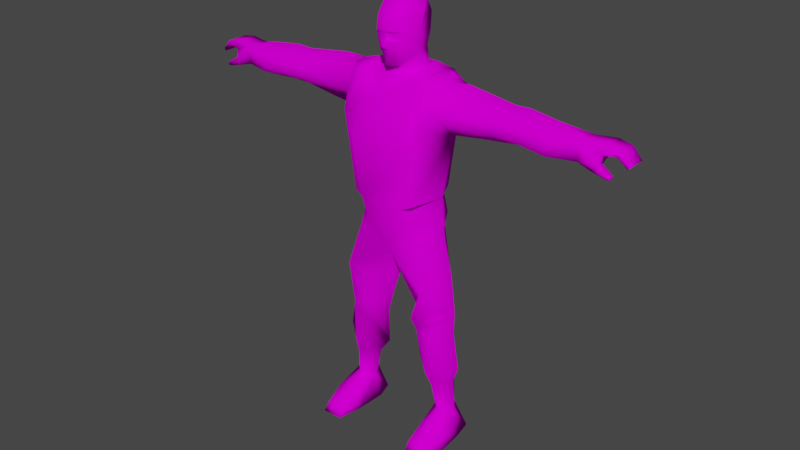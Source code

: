 # Source: GIGN.blend  (saved by Blender 2.91.10; exported with 4.5.12 LTS)
import bpy
from mathutils import Matrix  # noqa: F401  (used for matrix-valued properties, if any)

bpy.ops.wm.read_factory_settings(use_empty=True)
scene = bpy.context.scene
scene.name = 'Scene'

# ---- collections
col_collection = bpy.data.collections.new('Collection'); scene.collection.children.link(col_collection)

# ---- images (referenced by path relative to the original .blend; pixels are not part of the script)
import os
ASSET_DIR = os.environ.get("B2B_ASSET_DIR", "")  # directory of the original .blend (textures are referenced by path, not embedded)
HERE = os.path.dirname(os.path.abspath(__file__))  # packed textures are extracted next to this script under _unpacked/

def load_image(name, relpath, width, height, colorspace="sRGB"):
    """Load a texture the original file referenced (path relative to the .blend, or extracted next to this script)."""
    p = next((c for c in (os.path.join(HERE, relpath), os.path.join(ASSET_DIR, relpath)) if relpath and os.path.exists(c)), "")
    if p:
        img = bpy.data.images.load(p, check_existing=True)
        img.name = name
    else:  # same state as the original file: an image datablock whose file is absent (Cycles renders it pink)
        img = bpy.data.images.new(name, width, height)
        img.source = "FILE"
        img.filepath = "//" + (relpath or name)
    img.colorspace_settings.name = colorspace
    return img
img_gign_dmbase2_png = load_image('GIGN_DMBASE2.png', 'GIGN_DMBASE2.png', 1024, 1024, 'sRGB')

# ---- materials (node trees are filled in below, after node groups)
mat_gign_dmbase2_bmp = bpy.data.materials.new('GIGN_DMBASE2.bmp')
mat_gign_dmbase2_bmp.use_transparent_shadow = False

# ---- material node trees
mat_gign_dmbase2_bmp.use_nodes = True; mat_gign_dmbase2_bmp.node_tree.nodes.clear()
_N = mat_gign_dmbase2_bmp.node_tree.nodes; _L = mat_gign_dmbase2_bmp.node_tree.links
n0 = _N.new('ShaderNodeBsdfPrincipled'); n0.name = 'BSDF guidé'; n0.location = (0, 300)
n0.distribution = 'GGX'
n0.subsurface_method = 'BURLEY'
n0.inputs[3].default_value = 1.45
n0.inputs[13].default_value = 0.0
n0.inputs[27].default_value = (0.0, 0.0, 0.0, 1.0)
n0.inputs[28].default_value = 1.0
n1 = _N.new('ShaderNodeOutputMaterial'); n1.name = 'Sortie de matériau'; n1.location = (300, 300)
n2 = _N.new('ShaderNodeTexImage'); n2.name = 'Texture image'; n2.location = (-300, 300)
n2.label = 'Base Color'
n2.image = img_gign_dmbase2_png
n3 = _N.new('ShaderNodeTexImage'); n3.name = 'Texture image.001'; n3.location = (-290, 160)
n3.image = img_gign_dmbase2_png
_L.new(n0.outputs[0], n1.inputs[0])
_L.new(n2.outputs[0], n0.inputs[0])
n1.is_active_output = True

# ---- world
world_world = bpy.data.worlds.new('World'); scene.world = world_world
world_world.use_nodes = True; world_world.node_tree.nodes.clear()
_N = world_world.node_tree.nodes; _L = world_world.node_tree.links
n0 = _N.new('ShaderNodeOutputWorld'); n0.name = 'World Output'; n0.location = (300, 300)
n1 = _N.new('ShaderNodeBackground'); n1.name = 'Background'; n1.location = (10, 300)
n1.inputs[0].default_value = (0.05088, 0.05088, 0.05088, 1.0)
_L.new(n1.outputs[0], n0.inputs[0])
n0.is_active_output = True
world_world.color = (0.05088, 0.05088, 0.05088)
world_world.use_sun_shadow = False
world_world.sun_shadow_jitter_overblur = 0.0

# ---- meshes
me_id113 = bpy.data.meshes.new('ID113')
me_id113.from_pydata([(-0.7432, 59.92, 3.763), (-1.336, 62.42, 4.337), (-1.826, 61.53, 3.092), (-2.456, 63.55, 2.877), (-1.576, 63.58, 4.358), (-1.616, 64.43, 4.466), (-0.9261, 65.22, 5.323), (0.4739, 64.88, 5.189), (0.5939, 63.87, 5.55), (0.6339, 63.0, 5.806), (0.8939, 62.49, 5.193), (0.03387, 63.0, 5.806), (-0.2361, 62.49, 5.193), (9.728, 10.12, 0.425), (10.9, 13.03, 0.8847), (7.6, 9.906, 3.212), (7.158, 12.26, 4.159), (7.587, 19.55, 3.898), (5.124, 19.18, 3.893), (4.507, 21.35, 4.537), (7.113, 27.38, 5.54), (4.773, 34.47, 5.254), (0.2039, 31.24, 4.153), (3.004, 36.43, 5.845), (-2.596, 36.43, 5.845), (-3.326, 39.66, 6.106), (-6.749, 37.31, 0.8748), (-6.476, 40.53, 0.3791), (-4.976, 40.94, -3.11), (-8.396, 50.84, 0.8709), (-6.386, 52.6, 6.173), (-7.389, 54.49, 4.396), (-6.796, 57.89, 3.547), (-7.421, 56.83, 3.511), (-7.957, 58.28, 0.4137), (-7.292, 57.82, -2.763), (-7.888, 57.19, -2.778), (-5.916, 52.57, -4.087), (-7.311, 53.66, -3.163), (-2.166, 66.95, 3.183), (-1.036, 67.2, 4.825), (-1.176, 68.88, 3.288), (1.824, 68.88, 3.266), (1.824, 67.2, 4.949), (2.964, 66.96, 3.316), (1.454, 65.22, 5.323), (2.804, 64.76, 3.52), (3.104, 63.54, 3.595), (2.114, 63.56, 4.344), (1.994, 62.41, 4.345), (3.504, 67.58, 0.4108), (1.784, 68.54, -1.984), (1.824, 69.19, 0.71), (-1.176, 69.18, 0.718), (-1.196, 68.53, -1.944), (-2.716, 67.64, 0.4119), (-1.196, 66.26, -3.119), (-1.186, 63.55, -2.92), (-2.606, 62.69, 0.7751), (-1.016, 61.6, -2.387), (-2.226, 61.55, 0.6556), (-2.466, 58.88, 0.2502), (-4.378, 34.45, 5.267), (-6.72, 27.35, 5.543), (-4.127, 21.37, 4.506), (-6.908, 21.7, 4.513), (-7.187, 19.57, 3.896), (-6.782, 12.26, 4.148), (-10.6, 13.0, 0.89), (-7.192, 9.914, 3.222), (-9.442, 10.12, 0.4233), (-11.02, 55.12, -3.081), (-16.69, 55.89, -2.807), (-16.6, 53.73, -1.924), (-20.04, 55.62, -2.4), (-20.02, 53.82, -1.707), (-23.25, 55.44, -2.601), (-23.18, 53.84, -2.453), (-25.81, 54.27, -2.24), (-25.04, 52.33, 0.1565), (-29.09, 53.89, -1.331), (-29.09, 53.32, 2.688), (29.68, 53.34, 2.678), (25.54, 52.27, 0.1653), (29.66, 53.9, -1.321), (26.38, 54.31, -2.209), (23.76, 53.86, -2.402), (23.83, 55.46, -2.55), (20.59, 53.84, -1.706), (20.63, 55.64, -2.399), (17.19, 53.77, -1.893), (17.28, 55.92, -2.777), (11.6, 55.14, -3.072), (8.447, 57.2, -2.775), (7.831, 53.7, -3.163), (-31.31, 52.68, 2.876), (-31.86, 52.73, 1.727), (-31.58, 53.36, -0.008096), (-32.47, 54.96, -1.253), (-32.41, 54.96, 2.268), (-34.2, 55.06, -1.356), (-34.2, 55.06, 1.965), (-35.7, 53.83, -1.221), (-35.69, 53.83, 1.829), (-36.07, 54.1, 1.832), (-10.85, 58.61, 0.4768), (-16.79, 55.97, 3.887), (-18.21, 57.54, 0.4019), (-19.96, 57.75, 0.6255), (-20.89, 57.7, 0.5483), (-25.22, 57.15, 0.7135), (-29.28, 55.9, -1.077), (-29.34, 56.32, 2.422), (29.86, 55.93, -1.067), (25.79, 57.13, 0.7233), (21.47, 57.69, 0.5585), (20.55, 57.73, 0.6354), (18.79, 57.53, 0.4011), (11.42, 58.65, 0.4901), (17.37, 55.98, 3.867), (8.134, 56.81, 3.512), (32.44, 52.76, 1.717), (32.14, 53.38, -0.02476), (33.05, 54.98, -1.233), (32.97, 54.99, 2.268), (34.78, 55.07, -1.346), (34.77, 55.09, 1.935), (36.29, 53.85, -1.221), (36.28, 53.85, 1.829), (36.65, 54.13, 1.832), (7.608, 57.8, -2.723), (6.354, 52.57, -4.087), (5.268, 58.33, -4.005), (0.2339, 58.57, -3.472), (-5.079, 58.15, -3.765), (-2.796, 59.36, -2.729), (3.384, 59.41, -2.679), (3.584, 59.3, 0.3507), (2.834, 58.46, 3.85), (0.2639, 56.08, 5.977), (8.974, 50.87, 0.851), (8.519, 58.3, 0.4085), (7.198, 57.96, 3.537), (8.158, 54.51, 4.385), (6.711, 13.1, -3.605), (6.78, 17.35, -3.291), (9.754, 18.98, 0.7306), (3.263, 18.11, 0.7393), (3.234, 12.28, 0.5755), (5.241, 9.574, 0.626), (7.368, 10.36, -2.949), (5.05, 26.91, -4.228), (5.848, 22.89, -3.477), (2.452, 21.36, 0.7407), (9.923, 22.38, 0.7367), (9.147, 28.54, 0.737), (7.532, 35.43, 0.7071), (4.165, 33.57, -3.97), (0.2038, 30.62, -1.677), (1.177, 25.55, 0.6221), (2.804, 40.26, -4.741), (-2.236, 40.27, -4.741), (-3.49, 35.61, -4.981), (0.2038, 33.25, -4.017), (-3.768, 33.56, -3.979), (-4.666, 26.89, -4.226), (-0.7922, 25.53, 0.6246), (-2.06, 21.33, 0.744), (-4.765, 58.39, 3.637), (-2.796, 55.08, 5.986), (-4.398, 58.15, 3.347), (5.124, 58.4, 3.707), (4.819, 58.2, 3.427), (-21.02, 53.68, 3.665), (-25.13, 55.54, 3.822), (-24.99, 53.3, 3.823), (-20.95, 55.88, 3.672), (-16.82, 53.85, 3.821), (-17.88, 52.02, 0.638), (-19.93, 52.31, 0.6232), (-20.61, 52.15, 0.6422), (-9.362, 18.95, 0.7374), (-6.384, 17.34, -3.303), (-6.978, 10.39, -2.958), (-4.842, 9.584, 0.616), (-2.941, 12.26, 0.5715), (-2.869, 18.09, 0.7469), (21.59, 53.72, 3.607), (25.5, 53.25, 3.742), (25.71, 55.54, 3.782), (21.18, 52.21, 0.6242), (20.52, 52.35, 0.635), (18.45, 52.07, 0.6388), (17.38, 53.87, 3.751), (21.54, 55.88, 3.633), (2.994, 58.93, 0.07029), (1.674, 61.6, -2.407), (2.824, 61.57, 0.6396), (3.264, 62.66, 0.7696), (1.774, 63.55, -2.94), (1.784, 66.27, -3.117), (1.764, 58.74, -2.82), (0.3168, 60.08, 4.913), (1.407, 59.93, 3.763), (5.534, 40.53, 6.029), (3.704, 39.66, 6.176), (6.794, 52.68, 6.153), (5.314, 40.96, -3.1), (6.934, 40.53, 0.4491), (7.358, 37.31, 0.8764), (3.906, 35.39, -4.92), (-2.146, 64.76, 3.52), (0.7939, 63.73, 5.007), (-2.346, 58.49, 3.85), (-13.33, 51.38, 0.8702), (-5.456, 22.86, -3.473), (-9.448, 22.36, 0.7384), (-8.942, 28.54, 0.7402), (-7.137, 35.42, 0.6888), (8.324, 4.674, 2.312), (8.274, 3.424, 5.002), (10.58, 2.604, 4.711), (6.704, 2.804, 4.701), (6.269, 4.32, 0.4991), (10.08, 4.503, 0.3191), (8.154, 4.276, -2.098), (10.05, -0.06371, -2.99), (10.68, -0.05477, 0.0703), (11.16, -0.06647, 4.97), (9.774, 1.594, 8.326), (10.3, -0.08647, 8.835), (-7.947, 4.704, 2.322), (-10.23, 2.634, 4.721), (-7.897, 3.454, 5.002), (-9.698, 4.533, 0.3207), (-5.863, 4.353, 0.5067), (-6.317, 2.844, 4.691), (-7.767, 4.296, -2.098), (-6.537, -0.03364, -3.14), (-9.677, -0.04368, -3.0), (1.344, 60.0, 3.062), (1.304, 58.46, 3.71), (-0.6661, 59.98, 3.09), (-0.7661, 58.45, 3.66), (-2.966, 64.64, 1.523), (3.624, 64.63, 1.491), (-1.216, 58.74, -2.82), (-3.246, 59.28, 0.3207), (-4.696, 48.42, 6.411), (-4.566, 40.51, 6.049), (-6.858, 58.71, 2.807), (-6.746, 58.73, 0.3975), (-5.142, 58.62, -2.333), (-6.891, 58.26, -1.833), (5.312, 58.95, 0.5073), (5.914, 48.41, 6.471), (-34.61, 55.77, 1.954), (-32.46, 56.51, 2.204), (-31.97, 53.87, 2.868), (-32.45, 56.13, -1.433), (-34.6, 55.77, -1.356), (-36.07, 54.11, -1.238), (6.274, -0.06646, 4.96), (6.044, -0.05464, -0.2897), (6.934, -0.07366, -3.14), (14.02, 51.61, 0.8685), (29.9, 56.35, 2.413), (33.03, 56.51, 2.193), (33.03, 56.15, -1.433), (35.18, 55.78, 1.954), (35.18, 55.78, -1.346), (36.64, 54.13, -1.218), (-10.33, -0.02474, 0.07035), (-10.82, -0.02643, 4.96), (-9.407, 1.624, 8.336), (-9.947, -0.04644, 8.845), (2.554, 61.54, 3.064), (-4.832, 59.21, 0.3774), (7.327, 58.23, -1.763), (5.354, 58.69, -2.343), (7.336, 58.55, 0.4275), (7.321, 58.43, 2.827), (-33.88, 52.17, 2.103), (-34.06, 52.54, 2.971), (-34.08, 52.6, 2.161), (-33.85, 52.1, 2.921), (34.45, 52.19, 2.096), (31.9, 52.71, 2.883), (34.42, 52.13, 2.926), (34.64, 52.56, 2.974), (34.67, 52.63, 2.156), (32.54, 53.9, 2.864), (-5.877, -0.02644, 4.96), (-5.647, -0.03462, -0.2897), (-6.637, -0.03644, 8.835), (-6.767, 1.714, 8.336), (-32.05, 53.86, 1.915), (7.154, 1.684, 8.326), (32.63, 53.88, 1.903), (0.2039, 31.24, 4.153), (0.2038, 33.25, -4.017), (0.2038, 30.62, -1.677), (0.2039, 31.24, 4.153), (0.2038, 33.25, -4.017), (7.024, -0.07646, 8.825)], [(22, 163)], [(0, 1, 2), (2, 1, 3), (1, 4, 3), (3, 4, 5), (8, 9, 10), (9, 11, 10), (10, 11, 12), (13, 14, 15), (15, 14, 16), (14, 17, 16), (16, 17, 18), (17, 154, 20, 19, 18), (159, 153, 19, 20, 21, 22), (21, 23, 22), (22, 23, 24), (23, 25, 24), (24, 25, 26), (25, 27, 26), (27, 25, 249, 30, 29, 28), (29, 30, 31), (30, 32, 31), (31, 32, 33), (34, 35, 36), (35, 37, 36), (36, 37, 38), (37, 29, 38), (39, 40, 41), (41, 40, 42), (40, 43, 42), (42, 43, 44), (43, 45, 44), (44, 45, 46), (45, 7, 8, 212, 48, 47, 46), (47, 48, 49), (48, 9, 49), (49, 9, 10), (50, 51, 52), (52, 51, 53), (51, 54, 53), (53, 54, 55), (54, 56, 55), (56, 57, 58, 244, 55), (57, 59, 58), (58, 59, 60), (59, 61, 60), (24, 62, 22), (63, 65, 64), (66, 68, 67), (67, 68, 69), (68, 70, 69), (38, 71, 36), (36, 71, 72), (71, 73, 72), (72, 73, 74), (73, 75, 74), (74, 75, 76), (75, 77, 76), (76, 77, 78), (77, 79, 78), (78, 79, 80), (79, 81, 80), (82, 83, 84), (84, 83, 85), (83, 86, 85), (85, 86, 87), (86, 88, 87), (87, 88, 89), (88, 90, 89), (89, 90, 91), (90, 92, 91), (91, 92, 93), (92, 94, 93), (95, 96, 81), (81, 96, 80), (96, 97, 80), (80, 97, 98), (97, 99, 98), (98, 99, 100), (99, 101, 100), (100, 101, 102), (101, 103, 102), (102, 103, 104), (33, 105, 106), (106, 105, 107), (105, 72, 107), (107, 72, 108), (72, 74, 108), (108, 74, 109), (74, 76, 109), (109, 76, 110), (76, 111, 110), (110, 111, 112), (113, 87, 114), (114, 87, 115), (87, 89, 115), (115, 89, 116), (89, 91, 116), (116, 91, 117), (91, 118, 117), (117, 118, 119), (118, 120, 119), (82, 84, 121), (121, 84, 122), (84, 123, 122), (122, 123, 124), (123, 125, 124), (124, 125, 126), (125, 127, 126), (126, 127, 128), (127, 129, 128), (160, 161, 28, 37, 35, 134, 133, 132, 130, 131, 207), (213, 139, 243), (140, 131, 94), (94, 131, 93), (131, 130, 93), (93, 130, 141), (120, 142, 143), (144, 145, 146), (144, 147, 145), (144, 148, 147), (144, 149, 148), (144, 150, 149), (144, 13, 150), (144, 14, 13), (144, 146, 14), (151, 152, 153), (151, 154, 152), (151, 155, 154), (151, 156, 155), (151, 157, 156), (151, 158, 157), (151, 159, 158), (151, 153, 159), (163, 162, 161, 160, 210), (162, 163, 164), (163, 158, 164), (164, 158, 165), (158, 166, 165), (165, 166, 167), (168, 169, 170), (173, 174, 175), (173, 176, 174), (173, 106, 176), (173, 177, 106), (173, 178, 177), (173, 179, 178), (173, 180, 179), (173, 175, 180), (183, 70, 68, 181, 182, 186, 185, 184), (187, 188, 189), (187, 190, 188), (187, 191, 190), (187, 192, 191), (187, 193, 192), (187, 119, 193), (187, 194, 119), (187, 189, 194), (195, 196, 197), (197, 196, 198), (196, 199, 198), (200, 54, 51), (54, 200, 56), (56, 200, 57), (200, 199, 57), (57, 199, 59), (199, 196, 59), (59, 196, 201), (196, 195, 201), (10, 202, 203), (203, 202, 0), (202, 12, 0), (0, 12, 1), (12, 11, 1), (1, 11, 4), (208, 207, 131, 140, 206, 204, 205), (25, 23, 205), (205, 23, 209), (23, 21, 209), (209, 21, 156), (21, 20, 156), (156, 20, 155), (20, 154, 155), (210, 208, 209), (210, 160, 208), (210, 157, 163), (210, 156, 157), (210, 209, 156), (6, 211, 5), (6, 39, 211), (6, 40, 39), (6, 43, 40), (6, 45, 43), (6, 7, 45), (139, 172, 138), (139, 213, 170), (180, 75, 179), (179, 75, 178), (75, 73, 178), (178, 73, 214), (73, 71, 214), (214, 71, 38), (186, 182, 167), (167, 182, 215), (182, 216, 215), (215, 216, 165), (216, 217, 165), (165, 217, 218), (219, 220, 221), (219, 222, 220), (219, 223, 222), (219, 15, 223), (219, 224, 15), (219, 221, 224), (225, 224, 226), (226, 224, 227), (224, 221, 227), (227, 221, 228), (221, 229, 228), (228, 229, 230), (231, 232, 233), (231, 234, 232), (231, 69, 234), (231, 235, 69), (231, 236, 235), (231, 233, 236), (237, 235, 238), (237, 184, 235), (237, 183, 184), (237, 70, 183), (237, 234, 70), (237, 239, 234), (197, 240, 195), (195, 240, 241), (240, 242, 241), (241, 242, 243), (242, 61, 243), (53, 55, 41), (41, 55, 39), (55, 244, 39), (39, 244, 211), (244, 3, 211), (47, 245, 46), (46, 245, 44), (245, 50, 44), (44, 50, 42), (50, 52, 42), (208, 160, 207), (161, 27, 28), (30, 168, 32), (30, 169, 168), (30, 249, 248), (251, 252, 253), (252, 35, 253), (133, 136, 132), (132, 136, 254), (136, 137, 254), (254, 137, 172), (137, 138, 172), (206, 142, 171), (176, 110, 174), (176, 109, 110), (176, 108, 109), (176, 107, 108), (176, 106, 107), (256, 99, 257), (257, 99, 112), (99, 258, 112), (112, 258, 81), (258, 95, 81), (80, 98, 111), (111, 98, 259), (98, 100, 259), (259, 100, 260), (100, 261, 260), (261, 256, 260), (260, 256, 259), (256, 257, 259), (259, 257, 111), (257, 112, 111), (216, 63, 217), (217, 63, 218), (63, 62, 218), (218, 62, 26), (62, 24, 26), (223, 262, 222), (223, 263, 262), (223, 264, 263), (223, 225, 264), (223, 149, 225), (92, 90, 265), (265, 90, 192), (90, 88, 192), (192, 88, 191), (88, 190, 191), (266, 267, 113), (113, 267, 268), (267, 269, 268), (268, 269, 270), (269, 271, 270), (266, 124, 267), (267, 124, 269), (124, 126, 269), (269, 126, 129), (126, 128, 129), (271, 125, 270), (270, 125, 268), (125, 123, 268), (268, 123, 113), (123, 84, 113), (194, 117, 119), (194, 116, 117), (194, 115, 116), (194, 114, 115), (194, 189, 114), (239, 272, 234), (234, 272, 232), (272, 273, 232), (232, 273, 274), (273, 275, 274), (60, 3, 58), (60, 2, 3), (60, 0, 2), (60, 242, 0), (245, 47, 198), (198, 47, 197), (47, 276, 197), (197, 276, 203), (133, 134, 135), (135, 134, 247), (134, 277, 247), (247, 277, 170), (251, 250, 168, 277, 134, 252), (145, 154, 146), (145, 152, 154), (145, 153, 152), (145, 147, 153), (18, 148, 16), (18, 147, 148), (18, 153, 147), (18, 19, 153), (27, 162, 26), (26, 162, 218), (162, 164, 218), (218, 164, 165), (250, 251, 32), (32, 251, 253, 35, 34, 33), (277, 168, 170), (254, 279, 132), (254, 172, 171), (180, 175, 79), (79, 175, 81), (175, 174, 81), (81, 174, 112), (282, 283, 284), (282, 285, 283), (282, 95, 285), (282, 96, 95), (177, 31, 106), (177, 29, 31), (177, 214, 29), (177, 178, 214), (68, 66, 181), (181, 66, 216), (66, 65, 216), (216, 65, 63), (167, 64, 65, 66, 67, 185, 186), (185, 67, 69), (62, 63, 64, 167, 166, 22), (227, 264, 226), (227, 263, 264), (227, 262, 263), (227, 228, 262), (286, 287, 121), (286, 288, 287), (286, 289, 288), (286, 290, 289), (291, 287, 289), (291, 82, 287), (291, 266, 82), (291, 124, 266), (193, 265, 192), (193, 140, 265), (193, 143, 140), (193, 119, 143), (292, 272, 293), (292, 273, 272), (292, 275, 273), (292, 294, 275), (292, 295, 294), (292, 236, 295), (292, 235, 236), (292, 293, 235), (50, 245, 198, 199, 200, 51), (47, 49, 276), (276, 49, 203), (49, 10, 203), (205, 204, 255, 206, 171, 172, 139, 170, 169, 30, 248, 249, 25), (146, 154, 17), (130, 280, 281, 142, 120, 141), (103, 101, 104), (104, 101, 256), (101, 99, 256), (96, 296, 97), (97, 296, 99), (296, 258, 99), (72, 105, 36), (36, 105, 34), (105, 33, 34), (221, 220, 229), (229, 220, 297), (220, 222, 297), (224, 225, 13), (13, 225, 150), (225, 149, 150), (291, 298, 124), (124, 298, 122), (298, 121, 122), (189, 188, 82), (82, 188, 83), (188, 190, 83), (120, 118, 141), (141, 118, 93), (118, 91, 93), (236, 233, 295), (295, 233, 274), (233, 232, 274), (300, 299, 158), (301, 302, 303), (201, 246, 59), (59, 246, 61), (42, 52, 41), (41, 52, 53), (240, 203, 242), (242, 203, 0), (247, 213, 243, 61, 246, 201, 195, 241, 139, 138, 137, 136, 133, 135), (16, 148, 15), (15, 148, 149), (130, 132, 278), (278, 132, 279), (79, 77, 180), (180, 77, 75), (282, 284, 96), (96, 284, 296), (284, 283, 296), (296, 283, 258), (285, 95, 283), (283, 95, 258), (76, 78, 111), (111, 78, 80), (142, 206, 143), (143, 206, 140), (304, 230, 297), (297, 230, 229), (304, 262, 230), (230, 262, 228), (304, 297, 262), (262, 297, 222), (83, 190, 86), (86, 190, 88), (286, 121, 290), (290, 121, 298), (290, 298, 289), (289, 298, 291), (189, 266, 114), (114, 266, 113), (87, 113, 85), (85, 113, 84), (140, 94, 265), (265, 94, 92), (239, 238, 272), (272, 238, 293), (294, 295, 275), (275, 295, 274), (159, 302, 301), (301, 302, 166), (242, 60, 61), (5, 211, 3), (202, 10, 12), (3, 244, 58), (11, 9, 8, 7, 6, 5, 4), (48, 8, 9), (240, 197, 203), (139, 241, 243), (170, 213, 247), (255, 204, 206), (37, 28, 29), (208, 205, 209), (303, 157, 301), (14, 146, 17), (162, 27, 161), (250, 32, 168), (252, 134, 35), (130, 278, 280), (142, 281, 171), (261, 104, 256), (100, 102, 261), (261, 102, 104), (174, 110, 112), (214, 38, 29), (31, 33, 106), (181, 216, 182), (165, 167, 215), (69, 184, 185), (226, 264, 225), (15, 224, 13), (149, 223, 15), (48, 212, 8), (289, 287, 288), (121, 287, 82), (129, 271, 269), (127, 125, 271), (127, 271, 129), (266, 189, 82), (120, 143, 119), (238, 239, 237), (293, 238, 235), (234, 69, 70), (235, 184, 69), (254, 171, 281, 280, 278, 279)])
me_id113.polygons.foreach_set('use_smooth', [1, 1, 1, 1, 0, 1, 1, 1, 1, 1, 1, 1, 1, 1, 1, 1, 1, 1, 1, 1, 1, 1, 1, 1, 1, 1, 1, 1, 1, 1, 1, 1, 1, 1, 1, 1, 1, 1, 1, 1, 1, 1, 1, 1, 1, 1, 1, 1, 1, 1, 1, 1, 1, 1, 1, 1, 1, 1, 1, 1, 1, 1, 1, 1, 1, 1, 1, 1, 1, 1, 1, 1, 1, 1, 1, 1, 1, 1, 1, 1, 1, 1, 1, 1, 1, 1, 1, 1, 1, 1, 1, 1, 1, 1, 1, 1, 1, 1, 1, 1, 1, 1, 1, 1, 1, 1, 1, 1, 1, 1, 1, 1, 1, 1, 1, 1, 1, 1, 1, 1, 1, 1, 1, 1, 1, 1, 1, 1, 1, 1, 1, 1, 1, 1, 1, 1, 1, 1, 1, 1, 1, 1, 1, 1, 1, 1, 1, 1, 1, 1, 1, 1, 1, 1, 1, 1, 1, 1, 1, 1, 1, 1, 1, 1, 1, 1, 1, 1, 1, 1, 1, 1, 1, 1, 1, 1, 1, 1, 1, 1, 1, 1, 1, 1, 1, 1, 1, 1, 1, 1, 1, 1, 1, 1, 1, 1, 1, 1, 1, 1, 1, 1, 1, 1, 1, 1, 1, 1, 1, 1, 1, 1, 1, 1, 1, 1, 1, 1, 1, 1, 1, 1, 1, 1, 1, 1, 1, 1, 1, 1, 1, 1, 1, 1, 1, 1, 1, 1, 1, 1, 1, 1, 1, 1, 1, 1, 1, 1, 1, 1, 1, 1, 1, 1, 1, 1, 1, 1, 1, 1, 1, 1, 1, 1, 1, 1, 1, 1, 1, 1, 1, 1, 1, 1, 1, 1, 1, 1, 1, 1, 1, 1, 1, 1, 1, 1, 1, 1, 1, 1, 1, 1, 1, 1, 1, 1, 1, 1, 1, 1, 1, 1, 1, 1, 1, 1, 1, 1, 1, 1, 1, 1, 1, 1, 1, 1, 1, 1, 1, 1, 1, 1, 1, 1, 1, 1, 1, 1, 1, 1, 1, 1, 1, 1, 1, 1, 1, 1, 1, 1, 1, 1, 1, 1, 1, 1, 1, 1, 1, 1, 1, 1, 1, 1, 1, 1, 1, 1, 1, 1, 1, 1, 1, 1, 1, 1, 1, 1, 0, 0, 0, 1, 1, 1, 1, 1, 1, 1, 1, 1, 1, 1, 1, 1, 0, 0, 0, 0, 1, 1, 1, 1, 1, 1, 1, 1, 1, 1, 1, 1, 1, 1, 1, 1, 1, 1, 1, 1, 1, 1, 1, 1, 1, 1, 1, 1, 1, 1, 1, 1, 1, 1, 1, 1, 1, 1, 0, 1, 1, 1, 1, 1, 1, 1, 1, 1, 1, 1, 1, 1, 1, 1, 1, 1, 1, 1, 1, 1, 1, 1, 1, 1, 1, 0, 0, 1, 1, 1, 1, 1, 1, 1, 1, 1, 1, 1, 1, 1, 1, 1, 0, 1, 1, 1, 1, 1, 1, 1, 1, 1, 1, 1, 1, 1, 1, 1, 1, 1, 1, 1, 1, 1, 1, 1, 1, 1, 1, 1, 1, 1, 1, 1, 1, 1, 1, 1, 0, 1, 1, 1, 1, 1, 1, 1, 1, 1, 1, 1, 1])
_uv = me_id113.uv_layers.new(name='ID118')
_uv.uv.foreach_set('vector', [0.863, 1.213, 0.8434, 1.301, 0.8258, 1.268, 0.8258, 1.268, 0.8434, 1.301, 0.8043, 1.337, 0.8434, 1.301, 0.8376, 1.344, 0.8043, 1.337, 0.8043, 1.337, 0.8376, 1.344, 0.8356, 1.372, 0.908, 1.346, 0.91, 1.317, 0.9198, 1.297, 0.91, 1.317, 0.8885, 1.317, 0.9198, 1.297, 0.9198, 1.297, 0.8885, 1.317, 0.8806, 1.299, 0.2857, 1.575, 0.2877, 1.616, 0.2466, 1.573, 0.2466, 1.573, 0.2877, 1.616, 0.2407, 1.605, 0.2877, 1.616, 0.2466, 1.706, 0.2407, 1.605, 0.2407, 1.605, 0.2466, 1.706, 0.2133, 1.701, 0.2466, 1.706, 0.274, 1.744, 0.2407, 1.812, 0.2055, 1.732, 0.2133, 1.701, 0.1605, 1.789, 0.1761, 1.73, 0.2055, 1.732, 0.2407, 1.812, 0.2094, 1.91, 0.1468, 1.867, 0.2094, 1.91, 0.184, 1.937, 0.1468, 1.867, 0.1468, 1.867, 0.184, 1.937, 0.1076, 1.937, 0.184, 1.937, 0.09785, 1.982, 0.1076, 1.937, 0.1076, 1.937, 0.09785, 1.982, 0.05088, 1.947, 0.09785, 1.982, 0.05871, 1.992, 0.05088, 1.947, 0.636, 1.018, 0.5284, 1.006, 0.5323, 1.022, 0.5303, 1.243, 0.6282, 1.207, 0.7006, 1.033, 0.6282, 1.207, 0.5303, 1.243, 0.5636, 1.276, 0.5303, 1.243, 0.5793, 1.341, 0.5636, 1.276, 0.5636, 1.276, 0.5793, 1.341, 0.5793, 1.321, 0.636, 1.346, 0.6869, 1.337, 0.683, 1.329, 0.6869, 1.337, 0.7241, 1.241, 0.683, 1.329, 0.683, 1.329, 0.7241, 1.241, 0.6947, 1.26, 0.7241, 1.241, 0.6282, 1.207, 0.6947, 1.26, 0.8121, 1.452, 0.8532, 1.468, 0.8474, 1.519, 0.8474, 1.519, 0.8532, 1.468, 0.9511, 1.519, 0.8532, 1.468, 0.9511, 1.466, 0.9511, 1.519, 0.9511, 1.519, 0.9511, 1.466, 0.9883, 1.452, 0.9511, 1.466, 0.9374, 1.389, 0.9883, 1.452, 0.9883, 1.452, 0.9374, 1.389, 0.9843, 1.38, 0.9374, 1.389, 0.9041, 1.38, 0.908, 1.346, 0.9139, 1.346, 0.9589, 1.342, 0.9922, 1.335, 0.9843, 1.38, 0.9922, 1.335, 0.9589, 1.342, 0.955, 1.301, 0.9589, 1.342, 0.91, 1.317, 0.955, 1.301, 0.955, 1.301, 0.91, 1.317, 0.9198, 1.297, 0.5969, 1.724, 0.6399, 1.744, 0.6419, 1.767, 0.6419, 1.767, 0.6399, 1.744, 0.7221, 1.769, 0.6399, 1.744, 0.7221, 1.744, 0.7221, 1.769, 0.7221, 1.769, 0.7221, 1.744, 0.7632, 1.726, 0.7221, 1.744, 0.7221, 1.679, 0.7632, 1.726, 0.7221, 1.679, 0.7221, 1.605, 0.7632, 1.593, 0.771, 1.648, 0.7632, 1.726, 0.7221, 1.605, 0.7182, 1.554, 0.7632, 1.593, 0.7632, 1.593, 0.7182, 1.554, 0.7515, 1.564, 0.7182, 1.554, 0.7573, 1.489, 0.7515, 1.564, 0.1076, 1.937, 0.08415, 1.91, 0.1468, 1.867, 0.05088, 1.812, 0.04892, 1.736, 0.08806, 1.732, 0.04501, 1.706, 0.005871, 1.616, 0.05088, 1.607, 0.05088, 1.607, 0.005871, 1.616, 0.04697, 1.573, 0.005871, 1.616, 0.005871, 1.577, 0.04697, 1.573, 0.2348, 1.337, 0.2877, 1.36, 0.2407, 1.391, 0.2407, 1.391, 0.2877, 1.36, 0.3757, 1.372, 0.2877, 1.36, 0.3738, 1.339, 0.3757, 1.372, 0.3757, 1.372, 0.3738, 1.339, 0.4266, 1.368, 0.3738, 1.339, 0.4266, 1.341, 0.4266, 1.368, 0.4266, 1.368, 0.4266, 1.341, 0.4755, 1.366, 0.4266, 1.341, 0.4755, 1.341, 0.4755, 1.366, 0.4755, 1.366, 0.4755, 1.341, 0.5147, 1.346, 0.4755, 1.341, 0.5049, 1.311, 0.5147, 1.346, 0.5147, 1.346, 0.5049, 1.311, 0.5656, 1.341, 0.5049, 1.311, 0.5656, 1.333, 0.5656, 1.341, 0.5656, 1.333, 0.5049, 1.311, 0.5656, 1.341, 0.5656, 1.341, 0.5049, 1.311, 0.5147, 1.346, 0.5049, 1.311, 0.4755, 1.341, 0.5147, 1.346, 0.5147, 1.346, 0.4755, 1.341, 0.4755, 1.366, 0.4755, 1.341, 0.4266, 1.341, 0.4755, 1.366, 0.4755, 1.366, 0.4266, 1.341, 0.4266, 1.368, 0.4266, 1.341, 0.3738, 1.339, 0.4266, 1.368, 0.4266, 1.368, 0.3738, 1.339, 0.3757, 1.372, 0.3738, 1.339, 0.2877, 1.36, 0.3757, 1.372, 0.3757, 1.372, 0.2877, 1.36, 0.2407, 1.391, 0.2877, 1.36, 0.2348, 1.337, 0.2407, 1.391, 0.2505, 1.09, 0.2427, 1.068, 0.2916, 1.084, 0.2916, 1.084, 0.2427, 1.068, 0.2916, 1.01, 0.2427, 1.068, 0.2446, 1.035, 0.2916, 1.01, 0.2916, 1.01, 0.2446, 1.035, 0.229, 1.01, 0.2446, 1.035, 0.2309, 1.07, 0.229, 1.01, 0.229, 1.01, 0.2309, 1.07, 0.1977, 1.006, 0.2309, 1.07, 0.1977, 1.065, 0.1977, 1.006, 0.1977, 1.006, 0.1977, 1.065, 0.1722, 1.016, 0.1977, 1.065, 0.1722, 1.068, 0.1722, 1.016, 0.1722, 1.016, 0.1722, 1.068, 0.1644, 1.068, 0.593, 1.386, 0.5538, 1.432, 0.4638, 1.382, 0.4638, 1.382, 0.5538, 1.432, 0.4423, 1.434, 0.5538, 1.432, 0.4658, 1.483, 0.4423, 1.434, 0.4423, 1.434, 0.4658, 1.483, 0.4149, 1.431, 0.4658, 1.483, 0.4149, 1.477, 0.4149, 1.431, 0.4149, 1.431, 0.4149, 1.477, 0.4012, 1.432, 0.4149, 1.477, 0.3659, 1.481, 0.4012, 1.432, 0.4012, 1.432, 0.3659, 1.481, 0.3366, 1.431, 0.3659, 1.481, 0.2759, 1.458, 0.3366, 1.431, 0.3366, 1.431, 0.2759, 1.458, 0.274, 1.405, 0.2759, 1.458, 0.3659, 1.481, 0.3366, 1.431, 0.3366, 1.431, 0.3659, 1.481, 0.4012, 1.432, 0.3659, 1.481, 0.4149, 1.477, 0.4012, 1.432, 0.4012, 1.432, 0.4149, 1.477, 0.4149, 1.431, 0.4149, 1.477, 0.4658, 1.483, 0.4149, 1.431, 0.4149, 1.431, 0.4658, 1.483, 0.4423, 1.434, 0.4658, 1.483, 0.5538, 1.432, 0.4423, 1.434, 0.4423, 1.434, 0.5538, 1.432, 0.4638, 1.382, 0.5538, 1.432, 0.593, 1.386, 0.4638, 1.382, 0.2916, 1.084, 0.2916, 1.01, 0.2427, 1.068, 0.2427, 1.068, 0.2916, 1.01, 0.2446, 1.035, 0.2916, 1.01, 0.229, 1.01, 0.2446, 1.035, 0.2446, 1.035, 0.229, 1.01, 0.2309, 1.07, 0.229, 1.01, 0.1977, 1.006, 0.2309, 1.07, 0.2309, 1.07, 0.1977, 1.006, 0.1977, 1.065, 0.1977, 1.006, 0.1722, 1.016, 0.1977, 1.065, 0.1977, 1.065, 0.1722, 1.016, 0.1722, 1.068, 0.1722, 1.016, 0.1644, 1.068, 0.1722, 1.068, 0.3601, 1.006, 0.4423, 1.01, 0.4892, 1.02, 0.5029, 1.205, 0.5245, 1.29, 0.4892, 1.295, 0.4012, 1.303, 0.319, 1.297, 0.2818, 1.29, 0.3014, 1.205, 0.319, 1.022, 0.593, 1.826, 0.5988, 1.753, 0.593, 1.826, 0.6282, 1.207, 0.7241, 1.241, 0.6947, 1.26, 0.6947, 1.26, 0.7241, 1.241, 0.683, 1.329, 0.7241, 1.241, 0.6869, 1.337, 0.683, 1.329, 0.683, 1.329, 0.6869, 1.337, 0.636, 1.346, 0.5793, 1.321, 0.5793, 1.341, 0.5636, 1.276, 0.3562, 1.611, 0.3562, 1.667, 0.3209, 1.689, 0.3562, 1.611, 0.4031, 1.677, 0.3562, 1.667, 0.3562, 1.611, 0.3973, 1.599, 0.4031, 1.677, 0.3562, 1.611, 0.3816, 1.564, 0.3973, 1.599, 0.3562, 1.611, 0.3503, 1.573, 0.3816, 1.564, 0.3562, 1.611, 0.3072, 1.569, 0.3503, 1.573, 0.3562, 1.611, 0.3053, 1.609, 0.3072, 1.569, 0.3562, 1.611, 0.3209, 1.689, 0.3053, 1.609, 0.3777, 1.796, 0.3679, 1.742, 0.4129, 1.722, 0.3777, 1.796, 0.319, 1.736, 0.3679, 1.742, 0.3777, 1.796, 0.3229, 1.818, 0.319, 1.736, 0.3777, 1.796, 0.3444, 1.91, 0.3229, 1.818, 0.3777, 1.796, 0.3894, 1.887, 0.3444, 1.91, 0.3777, 1.796, 0.4442, 1.847, 0.3894, 1.887, 0.3777, 1.796, 0.4305, 1.777, 0.4442, 1.847, 0.3777, 1.796, 0.4129, 1.722, 0.4305, 1.777, 0.4442, 1.883, 0.4932, 1.914, 0.4775, 1.978, 0.409, 1.977, 0.3933, 1.914, 0.4932, 1.914, 0.4442, 1.883, 0.4971, 1.887, 0.4442, 1.883, 0.4442, 1.847, 0.4971, 1.887, 0.4971, 1.887, 0.4442, 1.847, 0.5088, 1.796, 0.4442, 1.847, 0.456, 1.777, 0.5088, 1.796, 0.5088, 1.796, 0.456, 1.777, 0.4736, 1.722, 0.03914, 1.56, 0.07045, 1.505, 0.04501, 1.556, 0.4481, 1.519, 0.5108, 1.546, 0.5088, 1.507, 0.4481, 1.519, 0.4481, 1.55, 0.5108, 1.546, 0.4481, 1.519, 0.3855, 1.552, 0.4481, 1.55, 0.4481, 1.519, 0.3836, 1.521, 0.3855, 1.552, 0.4481, 1.519, 0.4012, 1.493, 0.3836, 1.521, 0.4481, 1.519, 0.4325, 1.497, 0.4012, 1.493, 0.4481, 1.519, 0.4423, 1.495, 0.4325, 1.497, 0.4481, 1.519, 0.5088, 1.507, 0.4423, 1.495, 0.5382, 1.573, 0.5812, 1.569, 0.5832, 1.609, 0.5656, 1.689, 0.5323, 1.667, 0.4853, 1.677, 0.4892, 1.599, 0.5049, 1.564, 0.4481, 1.519, 0.5088, 1.507, 0.5108, 1.546, 0.4481, 1.519, 0.4423, 1.495, 0.5088, 1.507, 0.4481, 1.519, 0.4325, 1.497, 0.4423, 1.495, 0.4481, 1.519, 0.4012, 1.493, 0.4325, 1.497, 0.4481, 1.519, 0.3836, 1.521, 0.4012, 1.493, 0.4481, 1.519, 0.3855, 1.552, 0.3836, 1.521, 0.4481, 1.519, 0.4481, 1.55, 0.3855, 1.552, 0.4481, 1.519, 0.5108, 1.546, 0.4481, 1.55, 0.6086, 1.487, 0.6438, 1.554, 0.6145, 1.562, 0.6145, 1.562, 0.6438, 1.554, 0.6008, 1.591, 0.6438, 1.554, 0.6438, 1.607, 0.6008, 1.591, 0.6399, 1.679, 0.7221, 1.744, 0.6399, 1.744, 0.7221, 1.744, 0.6399, 1.679, 0.7221, 1.679, 0.7221, 1.679, 0.6399, 1.679, 0.7221, 1.605, 0.6399, 1.679, 0.6438, 1.607, 0.7221, 1.605, 0.7221, 1.605, 0.6438, 1.607, 0.7182, 1.554, 0.6438, 1.607, 0.6438, 1.554, 0.7182, 1.554, 0.7182, 1.554, 0.6438, 1.554, 0.6438, 1.476, 0.6438, 1.554, 0.6086, 1.487, 0.6438, 1.476, 0.9198, 1.297, 0.8982, 1.223, 0.9354, 1.213, 0.9354, 1.213, 0.8982, 1.223, 0.863, 1.213, 0.8982, 1.223, 0.8806, 1.299, 0.863, 1.213, 0.863, 1.213, 0.8806, 1.299, 0.8434, 1.301, 0.8806, 1.299, 0.8885, 1.317, 0.8434, 1.301, 0.8434, 1.301, 0.8885, 1.317, 0.8376, 1.344, 0.636, 1.018, 0.7006, 1.033, 0.7241, 1.241, 0.6282, 1.207, 0.5303, 1.243, 0.5323, 1.022, 0.5284, 1.006, 0.09785, 1.982, 0.184, 1.937, 0.1937, 1.984, 0.1937, 1.984, 0.184, 1.937, 0.2407, 1.949, 0.184, 1.937, 0.2094, 1.91, 0.2407, 1.949, 0.2407, 1.949, 0.2094, 1.91, 0.2466, 1.924, 0.2094, 1.91, 0.2407, 1.812, 0.2466, 1.924, 0.2466, 1.924, 0.2407, 1.812, 0.2681, 1.83, 0.2407, 1.812, 0.274, 1.744, 0.2681, 1.83, 0.3933, 1.914, 0.3562, 1.977, 0.3503, 1.935, 0.3933, 1.914, 0.409, 1.977, 0.3562, 1.977, 0.3933, 1.914, 0.3894, 1.887, 0.4442, 1.883, 0.3933, 1.914, 0.3444, 1.91, 0.3894, 1.887, 0.3933, 1.914, 0.3503, 1.935, 0.3444, 1.91, 0.8571, 1.389, 0.8141, 1.38, 0.8356, 1.372, 0.8571, 1.389, 0.8121, 1.452, 0.8141, 1.38, 0.8571, 1.389, 0.8532, 1.468, 0.8121, 1.452, 0.8571, 1.389, 0.9511, 1.466, 0.8532, 1.468, 0.8571, 1.389, 0.9374, 1.389, 0.9511, 1.466, 0.8571, 1.389, 0.9041, 1.38, 0.9374, 1.389, 0.1233, 1.522, 0.1996, 1.558, 0.1663, 1.562, 0.1233, 1.522, 0.07828, 1.562, 0.04501, 1.556, 0.4364, 1.315, 0.4266, 1.341, 0.4247, 1.317, 0.4247, 1.317, 0.4266, 1.341, 0.3933, 1.311, 0.4266, 1.341, 0.3738, 1.339, 0.3933, 1.311, 0.3933, 1.311, 0.3738, 1.339, 0.3249, 1.305, 0.3738, 1.339, 0.2877, 1.36, 0.3249, 1.305, 0.3249, 1.305, 0.2877, 1.36, 0.2348, 1.337, 0.4853, 1.677, 0.5323, 1.667, 0.4736, 1.722, 0.4736, 1.722, 0.5323, 1.667, 0.5205, 1.742, 0.5323, 1.667, 0.5675, 1.736, 0.5205, 1.742, 0.5205, 1.742, 0.5675, 1.736, 0.5088, 1.796, 0.5675, 1.736, 0.5636, 1.818, 0.5088, 1.796, 0.5088, 1.796, 0.5636, 1.818, 0.5421, 1.91, 0.9295, 1.648, 0.9295, 1.609, 0.9746, 1.593, 0.9295, 1.648, 0.8982, 1.597, 0.9295, 1.609, 0.9295, 1.648, 0.8787, 1.654, 0.8982, 1.597, 0.9295, 1.648, 0.9119, 1.74, 0.8787, 1.654, 0.9295, 1.648, 0.9746, 1.654, 0.9119, 1.74, 0.9295, 1.648, 0.9746, 1.593, 0.9746, 1.654, 0.9667, 1.102, 0.9159, 1.102, 0.9804, 1.014, 0.9804, 1.014, 0.9159, 1.102, 0.9237, 1.014, 0.9159, 1.102, 0.8337, 1.072, 0.9237, 1.014, 0.9237, 1.014, 0.8337, 1.072, 0.8337, 1.014, 0.8337, 1.072, 0.7671, 1.055, 0.8337, 1.014, 0.8337, 1.014, 0.7671, 1.055, 0.7613, 1.016, 0.9295, 1.648, 0.9746, 1.593, 0.9295, 1.609, 0.9295, 1.648, 0.9746, 1.654, 0.9746, 1.593, 0.9295, 1.648, 0.9119, 1.74, 0.9746, 1.654, 0.9295, 1.648, 0.8787, 1.654, 0.9119, 1.74, 0.9295, 1.648, 0.8982, 1.597, 0.8787, 1.654, 0.9295, 1.648, 0.9295, 1.609, 0.8982, 1.597, 0.9667, 1.102, 0.9159, 1.102, 0.9804, 1.014, 0.9667, 1.102, 0.9139, 1.202, 0.9159, 1.102, 0.9667, 1.102, 0.9785, 1.207, 0.9139, 1.202, 0.9667, 1.102, 0.9139, 1.202, 0.9785, 1.207, 0.9667, 1.102, 0.9159, 1.102, 0.9139, 1.202, 0.9667, 1.102, 0.9804, 1.014, 0.9159, 1.102, 0.7886, 1.476, 0.7417, 1.432, 0.7945, 1.387, 0.7945, 1.387, 0.7417, 1.432, 0.7397, 1.384, 0.7417, 1.432, 0.6771, 1.431, 0.7397, 1.384, 0.7397, 1.384, 0.6771, 1.431, 0.6732, 1.384, 0.6771, 1.431, 0.6184, 1.386, 0.6732, 1.384, 0.7202, 1.329, 0.7162, 1.284, 0.7945, 1.329, 0.7945, 1.329, 0.7162, 1.284, 0.8023, 1.274, 0.7162, 1.284, 0.7554, 1.205, 0.8023, 1.274, 0.8023, 1.274, 0.7554, 1.205, 0.8121, 1.215, 0.7554, 1.205, 0.8004, 1.18, 0.8121, 1.215, 0.8004, 1.18, 0.7554, 1.205, 0.8121, 1.215, 0.8121, 1.215, 0.7554, 1.205, 0.8023, 1.274, 0.7554, 1.205, 0.7162, 1.284, 0.8023, 1.274, 0.8023, 1.274, 0.7162, 1.284, 0.7945, 1.329, 0.7162, 1.284, 0.7202, 1.329, 0.7945, 1.329, 0.2975, 1.006, 0.3601, 1.006, 0.319, 1.022, 0.4423, 1.01, 0.5068, 1.006, 0.4892, 1.02, 0.009785, 1.462, 0.03914, 1.56, 0.005871, 1.552, 0.009785, 1.462, 0.07045, 1.505, 0.03914, 1.56, 0.009785, 1.462, 0.04305, 1.26, 0.03914, 1.393, 0.02153, 1.159, 0.05088, 1.205, 0.02153, 1.198, 0.05088, 1.205, 0.01566, 1.205, 0.02153, 1.198, 0.1448, 1.241, 0.1977, 1.213, 0.2309, 1.217, 0.2309, 1.217, 0.1977, 1.213, 0.229, 1.157, 0.1977, 1.213, 0.1996, 1.159, 0.229, 1.157, 0.229, 1.157, 0.1996, 1.159, 0.2211, 1.106, 0.1996, 1.159, 0.1859, 1.1, 0.2211, 1.106, 0.2368, 1.464, 0.2407, 1.552, 0.2055, 1.562, 0.4012, 1.386, 0.3366, 1.431, 0.3366, 1.384, 0.4012, 1.386, 0.4012, 1.432, 0.3366, 1.431, 0.4012, 1.386, 0.4149, 1.431, 0.4012, 1.432, 0.4012, 1.386, 0.4423, 1.434, 0.4149, 1.431, 0.4012, 1.386, 0.4638, 1.382, 0.4423, 1.434, 0.1135, 1.074, 0.07045, 1.059, 0.07045, 1.09, 0.07045, 1.09, 0.07045, 1.059, 0.009785, 1.086, 0.07045, 1.059, 0.06262, 1.037, 0.009785, 1.086, 0.009785, 1.086, 0.06262, 1.037, 0.005871, 1.025, 0.06262, 1.037, 0.04892, 1.014, 0.005871, 1.025, 0.8102, 1.581, 0.8337, 1.661, 0.8552, 1.585, 0.8552, 1.585, 0.8337, 1.661, 0.8591, 1.661, 0.8337, 1.661, 0.8356, 1.704, 0.8591, 1.661, 0.8591, 1.661, 0.8356, 1.704, 0.8513, 1.712, 0.8356, 1.704, 0.8141, 1.746, 0.8513, 1.712, 0.6223, 1.853, 0.6517, 1.787, 0.6517, 1.853, 0.6517, 1.853, 0.6517, 1.787, 0.6947, 1.855, 0.6517, 1.787, 0.6947, 1.783, 0.6947, 1.855, 0.6947, 1.855, 0.6947, 1.783, 0.7593, 1.849, 0.6947, 1.783, 0.7573, 1.779, 0.7593, 1.849, 0.01957, 1.744, 0.05088, 1.812, 0.02348, 1.828, 0.02348, 1.828, 0.05088, 1.812, 0.04501, 1.922, 0.05088, 1.812, 0.08415, 1.91, 0.04501, 1.922, 0.04501, 1.922, 0.08415, 1.91, 0.05088, 1.947, 0.08415, 1.91, 0.1076, 1.937, 0.05088, 1.947, 0.9159, 1.102, 0.8337, 1.014, 0.8337, 1.072, 0.9159, 1.102, 0.9237, 1.014, 0.8337, 1.014, 0.9159, 1.102, 0.9804, 1.014, 0.9237, 1.014, 0.9159, 1.102, 0.9667, 1.102, 0.9804, 1.014, 0.9159, 1.102, 0.9139, 1.202, 0.9667, 1.102, 0.2877, 1.36, 0.3738, 1.339, 0.3249, 1.305, 0.3249, 1.305, 0.3738, 1.339, 0.3933, 1.311, 0.3738, 1.339, 0.4266, 1.341, 0.3933, 1.311, 0.3933, 1.311, 0.4266, 1.341, 0.4247, 1.317, 0.4266, 1.341, 0.4364, 1.315, 0.4247, 1.317, 0.7573, 1.779, 0.6947, 1.783, 0.7593, 1.849, 0.7593, 1.849, 0.6947, 1.783, 0.6947, 1.855, 0.6947, 1.783, 0.6517, 1.787, 0.6947, 1.855, 0.6947, 1.855, 0.6517, 1.787, 0.6517, 1.853, 0.6517, 1.787, 0.6223, 1.853, 0.6517, 1.853, 0.009785, 1.086, 0.07045, 1.059, 0.07045, 1.09, 0.07045, 1.09, 0.07045, 1.059, 0.1135, 1.074, 0.07045, 1.059, 0.1057, 1.059, 0.1135, 1.074, 0.1135, 1.074, 0.1057, 1.059, 0.1409, 1.041, 0.1057, 1.059, 0.135, 1.035, 0.1409, 1.041, 0.8141, 1.746, 0.8356, 1.704, 0.8513, 1.712, 0.8513, 1.712, 0.8356, 1.704, 0.8591, 1.661, 0.8356, 1.704, 0.8337, 1.661, 0.8591, 1.661, 0.8591, 1.661, 0.8337, 1.661, 0.8552, 1.585, 0.8337, 1.661, 0.8102, 1.581, 0.8552, 1.585, 0.4012, 1.386, 0.4423, 1.434, 0.4638, 1.382, 0.4012, 1.386, 0.4149, 1.431, 0.4423, 1.434, 0.4012, 1.386, 0.4012, 1.432, 0.4149, 1.431, 0.4012, 1.386, 0.3366, 1.431, 0.4012, 1.432, 0.4012, 1.386, 0.3366, 1.384, 0.3366, 1.431, 0.9804, 1.014, 0.9237, 1.014, 0.9159, 1.102, 0.9159, 1.102, 0.9237, 1.014, 0.8337, 1.072, 0.9237, 1.014, 0.8337, 1.014, 0.8337, 1.072, 0.8337, 1.072, 0.8337, 1.014, 0.7671, 1.055, 0.8337, 1.014, 0.7613, 1.016, 0.7671, 1.055, 0.7397, 1.117, 0.8004, 1.18, 0.7397, 1.151, 0.7397, 1.117, 0.8102, 1.125, 0.8004, 1.18, 0.7397, 1.117, 0.8337, 1.082, 0.8102, 1.125, 0.7397, 1.117, 0.816, 1.082, 0.8337, 1.082, 0.7554, 1.205, 0.8004, 1.18, 0.7397, 1.151, 0.7397, 1.151, 0.8004, 1.18, 0.7397, 1.117, 0.8004, 1.18, 0.8102, 1.125, 0.7397, 1.117, 0.7397, 1.117, 0.8102, 1.125, 0.8337, 1.082, 0.1448, 1.241, 0.05088, 1.213, 0.09002, 1.211, 0.09002, 1.211, 0.05088, 1.213, 0.08415, 1.16, 0.05088, 1.213, 0.0548, 1.159, 0.08415, 1.16, 0.08415, 1.16, 0.0548, 1.159, 0.06458, 1.11, 0.02153, 1.159, 0.02348, 1.117, 0.05871, 1.104, 0.0548, 1.159, 0.05088, 1.213, 0.05088, 1.205, 0.3562, 1.667, 0.319, 1.736, 0.3209, 1.689, 0.3562, 1.667, 0.3679, 1.742, 0.319, 1.736, 0.3562, 1.667, 0.4129, 1.722, 0.3679, 1.742, 0.3562, 1.667, 0.4031, 1.677, 0.4129, 1.722, 0.2133, 1.701, 0.1937, 1.605, 0.2407, 1.605, 0.2133, 1.701, 0.1879, 1.687, 0.1937, 1.605, 0.2133, 1.701, 0.1761, 1.73, 0.1879, 1.687, 0.2133, 1.701, 0.2055, 1.732, 0.1761, 1.73, 0.5303, 1.977, 0.4932, 1.914, 0.5362, 1.935, 0.5362, 1.935, 0.4932, 1.914, 0.5421, 1.91, 0.4932, 1.914, 0.4971, 1.887, 0.5421, 1.91, 0.5421, 1.91, 0.4971, 1.887, 0.5088, 1.796, 0.593, 1.348, 0.636, 1.362, 0.5793, 1.341, 0.5793, 1.341, 0.636, 1.362, 0.6712, 1.348, 0.6869, 1.337, 0.636, 1.346, 0.5793, 1.321, 0.0548, 1.159, 0.05871, 1.104, 0.06458, 1.11, 0.229, 1.157, 0.2309, 1.205, 0.2309, 1.217, 0.229, 1.157, 0.2211, 1.106, 0.225, 1.102, 0.4423, 1.495, 0.5088, 1.507, 0.5108, 1.493, 0.5108, 1.493, 0.5088, 1.507, 0.5714, 1.513, 0.5088, 1.507, 0.5108, 1.546, 0.5714, 1.513, 0.5714, 1.513, 0.5108, 1.546, 0.5753, 1.558, 0.2055, 1.078, 0.2016, 1.092, 0.2016, 1.078, 0.2055, 1.078, 0.2055, 1.094, 0.2016, 1.092, 0.2055, 1.078, 0.2505, 1.09, 0.2055, 1.094, 0.2055, 1.078, 0.2427, 1.068, 0.2505, 1.09, 0.3836, 1.521, 0.2544, 1.524, 0.3855, 1.552, 0.3836, 1.521, 0.2524, 1.474, 0.2544, 1.524, 0.3836, 1.521, 0.3327, 1.485, 0.2524, 1.474, 0.3836, 1.521, 0.4012, 1.493, 0.3327, 1.485, 0.005871, 1.616, 0.04501, 1.706, 0.02153, 1.697, 0.02153, 1.697, 0.04501, 1.706, 0.01957, 1.744, 0.04501, 1.706, 0.04892, 1.736, 0.01957, 1.744, 0.01957, 1.744, 0.04892, 1.736, 0.05088, 1.812, 0.1155, 1.73, 0.08806, 1.732, 0.04892, 1.736, 0.04501, 1.706, 0.05088, 1.607, 0.0998, 1.605, 0.1037, 1.685, 0.0998, 1.605, 0.05088, 1.607, 0.04697, 1.573, 0.08415, 1.91, 0.05088, 1.812, 0.08806, 1.732, 0.1155, 1.73, 0.1331, 1.787, 0.1468, 1.867, 0.3249, 1.953, 0.272, 1.992, 0.3151, 1.992, 0.3249, 1.953, 0.2603, 1.957, 0.272, 1.992, 0.3249, 1.953, 0.2622, 1.89, 0.2603, 1.957, 0.3249, 1.953, 0.3307, 1.89, 0.2622, 1.89, 0.2055, 1.078, 0.2505, 1.09, 0.2427, 1.068, 0.2055, 1.078, 0.2055, 1.094, 0.2505, 1.09, 0.2055, 1.078, 0.2016, 1.092, 0.2055, 1.094, 0.2055, 1.078, 0.2016, 1.078, 0.2016, 1.092, 0.06262, 1.037, 0.04892, 1.014, 0.1018, 1.014, 0.06262, 1.037, 0.005871, 1.025, 0.04892, 1.014, 0.06262, 1.037, 0.009785, 1.086, 0.005871, 1.025, 0.06262, 1.037, 0.07045, 1.059, 0.009785, 1.086, 0.3836, 1.521, 0.3327, 1.485, 0.4012, 1.493, 0.3836, 1.521, 0.2524, 1.474, 0.3327, 1.485, 0.3836, 1.521, 0.2544, 1.524, 0.2524, 1.474, 0.3836, 1.521, 0.3855, 1.552, 0.2544, 1.524, 0.2622, 1.89, 0.3249, 1.953, 0.2603, 1.957, 0.2622, 1.89, 0.3307, 1.89, 0.3249, 1.953, 0.2622, 1.89, 0.319, 1.841, 0.3307, 1.89, 0.2622, 1.89, 0.274, 1.841, 0.319, 1.841, 0.8337, 1.014, 0.7671, 1.055, 0.7613, 1.016, 0.8337, 1.014, 0.8337, 1.072, 0.7671, 1.055, 0.8337, 1.014, 0.9159, 1.102, 0.8337, 1.072, 0.8337, 1.014, 0.9237, 1.014, 0.9159, 1.102, 0.5969, 1.724, 0.593, 1.65, 0.6008, 1.591, 0.6438, 1.607, 0.6399, 1.679, 0.6399, 1.744, 0.9922, 1.335, 0.955, 1.301, 0.9746, 1.268, 0.9746, 1.268, 0.955, 1.301, 0.9354, 1.213, 0.955, 1.301, 0.9198, 1.297, 0.9354, 1.213, 0.18, 1.245, 0.2113, 1.26, 0.2192, 1.393, 0.2368, 1.464, 0.2055, 1.562, 0.1996, 1.558, 0.1233, 1.522, 0.04501, 1.556, 0.07045, 1.505, 0.009785, 1.462, 0.03914, 1.393, 0.04305, 1.26, 0.06262, 1.247, 0.272, 1.697, 0.274, 1.744, 0.2466, 1.706, 0.6869, 1.337, 0.636, 1.362, 0.593, 1.348, 0.5793, 1.341, 0.5793, 1.321, 0.636, 1.346, 0.135, 1.035, 0.1057, 1.059, 0.1409, 1.041, 0.1409, 1.041, 0.1057, 1.059, 0.1135, 1.074, 0.1057, 1.059, 0.07045, 1.059, 0.1135, 1.074, 0.2427, 1.068, 0.2368, 1.07, 0.2446, 1.035, 0.2446, 1.035, 0.2368, 1.07, 0.2309, 1.07, 0.2368, 1.07, 0.2329, 1.088, 0.2309, 1.07, 0.4658, 1.483, 0.5538, 1.432, 0.5988, 1.483, 0.5988, 1.483, 0.5538, 1.432, 0.5969, 1.434, 0.5538, 1.432, 0.593, 1.386, 0.5969, 1.434, 0.9746, 1.593, 0.9295, 1.609, 0.9589, 1.542, 0.9589, 1.542, 0.9295, 1.609, 0.9041, 1.544, 0.9295, 1.609, 0.8982, 1.597, 0.9041, 1.544, 0.9159, 1.102, 0.9667, 1.102, 0.9139, 1.202, 0.9139, 1.202, 0.9667, 1.102, 0.9785, 1.207, 0.9667, 1.102, 0.9139, 1.202, 0.9785, 1.207, 0.2329, 1.088, 0.2368, 1.07, 0.2309, 1.07, 0.2309, 1.07, 0.2368, 1.07, 0.2446, 1.035, 0.2368, 1.07, 0.2427, 1.068, 0.2446, 1.035, 0.5108, 1.546, 0.5088, 1.507, 0.5714, 1.513, 0.5714, 1.513, 0.5088, 1.507, 0.5108, 1.493, 0.5088, 1.507, 0.4423, 1.495, 0.5108, 1.493, 0.593, 1.386, 0.5538, 1.432, 0.5969, 1.434, 0.5969, 1.434, 0.5538, 1.432, 0.5988, 1.483, 0.5538, 1.432, 0.4658, 1.483, 0.5988, 1.483, 0.8982, 1.597, 0.9295, 1.609, 0.9041, 1.544, 0.9041, 1.544, 0.9295, 1.609, 0.9589, 1.542, 0.9295, 1.609, 0.9746, 1.593, 0.9589, 1.542, 0.0, 1.002, 0.0, 1.002, 0.0, 1.002, 0.0, 1.002, 0.0, 1.002, 0.0, 1.002, 0.6438, 1.476, 0.7221, 1.476, 0.7182, 1.554, 0.7182, 1.554, 0.7221, 1.476, 0.7573, 1.489, 0.6008, 1.943, 0.6008, 1.996, 0.5382, 1.943, 0.5382, 1.943, 0.6008, 1.996, 0.5382, 1.996, 0.7417, 1.432, 0.7417, 1.45, 0.6771, 1.431, 0.6771, 1.431, 0.7417, 1.45, 0.6771, 1.452, 0.6341, 1.9, 0.593, 1.826, 0.593, 1.826, 0.6419, 1.894, 0.6928, 1.943, 0.6928, 1.943, 0.6419, 1.894, 0.593, 1.826, 0.5988, 1.753, 0.593, 1.826, 0.6341, 1.9, 0.681, 1.953, 0.7202, 1.971, 0.681, 1.953, 0.2407, 1.605, 0.1937, 1.605, 0.2466, 1.573, 0.2466, 1.573, 0.1937, 1.605, 0.2094, 1.569, 0.2701, 1.205, 0.2309, 1.217, 0.2642, 1.196, 0.2642, 1.196, 0.2309, 1.217, 0.2309, 1.205, 0.5049, 1.311, 0.4755, 1.341, 0.4364, 1.315, 0.4364, 1.315, 0.4755, 1.341, 0.4266, 1.341, 0.7769, 1.693, 0.7867, 1.699, 0.7906, 1.646, 0.7906, 1.646, 0.7867, 1.699, 0.8141, 1.654, 0.005871, 1.221, 0.03131, 1.219, 0.001957, 1.29, 0.001957, 1.29, 0.03131, 1.219, 0.03131, 1.292, 0.09785, 1.002, 0.04892, 1.014, 0.1018, 1.014, 0.1018, 1.014, 0.04892, 1.014, 0.06262, 1.037, 0.4755, 1.366, 0.5147, 1.346, 0.5675, 1.372, 0.5675, 1.372, 0.5147, 1.346, 0.5656, 1.341, 0.5793, 1.341, 0.5303, 1.243, 0.5636, 1.276, 0.5636, 1.276, 0.5303, 1.243, 0.6282, 1.207, 0.7769, 1.061, 0.7123, 1.059, 0.773, 1.096, 0.773, 1.096, 0.7123, 1.059, 0.7221, 1.096, 0.274, 1.841, 0.2622, 1.89, 0.319, 1.841, 0.319, 1.841, 0.2622, 1.89, 0.3307, 1.89, 0.7613, 1.016, 0.7671, 1.055, 0.8337, 1.014, 0.8337, 1.014, 0.7671, 1.055, 0.8337, 1.072, 0.5049, 1.311, 0.4364, 1.315, 0.4755, 1.341, 0.4755, 1.341, 0.4364, 1.315, 0.4266, 1.341, 0.7769, 1.693, 0.7906, 1.646, 0.7867, 1.699, 0.7867, 1.699, 0.7906, 1.646, 0.8141, 1.654, 0.005871, 1.221, 0.001957, 1.29, 0.03131, 1.219, 0.03131, 1.219, 0.001957, 1.29, 0.03131, 1.292, 0.3366, 1.384, 0.274, 1.405, 0.3366, 1.431, 0.3366, 1.431, 0.274, 1.405, 0.2759, 1.458, 0.4755, 1.366, 0.5675, 1.372, 0.5147, 1.346, 0.5147, 1.346, 0.5675, 1.372, 0.5656, 1.341, 0.2446, 1.294, 0.2348, 1.337, 0.3249, 1.305, 0.3249, 1.305, 0.2348, 1.337, 0.2877, 1.36, 0.3151, 1.992, 0.272, 1.992, 0.3249, 1.953, 0.3249, 1.953, 0.272, 1.992, 0.2603, 1.957, 0.7769, 1.061, 0.773, 1.096, 0.7123, 1.059, 0.7123, 1.059, 0.773, 1.096, 0.7221, 1.096, 0.4305, 1.777, 0.4442, 1.855, 0.4442, 1.847, 0.4442, 1.847, 0.4442, 1.855, 0.456, 1.777, 0.6771, 1.431, 0.6282, 1.472, 0.6184, 1.386, 0.8356, 1.372, 0.8141, 1.38, 0.8043, 1.337, 0.8982, 1.223, 0.9198, 1.297, 0.8806, 1.299, 0.8004, 1.18, 0.7554, 1.205, 0.7397, 1.151, 0.8885, 1.317, 0.91, 1.317, 0.908, 1.346, 0.9041, 1.38, 0.8571, 1.389, 0.8356, 1.372, 0.8376, 1.344, 0.9589, 1.342, 0.908, 1.346, 0.91, 1.317, 0.816, 1.082, 0.7397, 1.117, 0.8337, 1.082, 0.7065, 1.315, 0.7397, 1.384, 0.6732, 1.384, 0.06458, 1.11, 0.0998, 1.1, 0.08415, 1.16, 0.2192, 1.393, 0.2113, 1.26, 0.2368, 1.464, 0.7241, 1.241, 0.7006, 1.033, 0.6282, 1.207, 0.2348, 1.992, 0.1937, 1.984, 0.2407, 1.949, 0.4442, 1.883, 0.3894, 1.887, 0.4442, 1.847, 0.2877, 1.616, 0.272, 1.697, 0.2466, 1.706, 0.4932, 1.914, 0.5303, 1.977, 0.4775, 1.978, 0.02348, 1.117, 0.02348, 1.106, 0.05871, 1.104, 0.05088, 1.205, 0.05088, 1.213, 0.01566, 1.205, 0.6869, 1.337, 0.6712, 1.348, 0.636, 1.362, 0.2622, 1.106, 0.2642, 1.117, 0.225, 1.102, 0.6223, 1.853, 0.6223, 1.791, 0.6517, 1.787, 0.8356, 1.704, 0.8063, 1.738, 0.8141, 1.746, 0.1644, 1.014, 0.1722, 1.016, 0.1644, 1.068, 0.3366, 1.384, 0.3366, 1.431, 0.274, 1.405, 0.3249, 1.305, 0.2348, 1.337, 0.2446, 1.294, 0.2544, 1.524, 0.2564, 1.564, 0.3855, 1.552, 0.5656, 1.689, 0.5675, 1.736, 0.5323, 1.667, 0.5088, 1.796, 0.4736, 1.722, 0.5205, 1.742, 0.04697, 1.573, 0.08219, 1.569, 0.0998, 1.605, 0.8904, 1.125, 0.8924, 1.192, 0.8219, 1.151, 0.9119, 1.74, 0.9746, 1.654, 0.9726, 1.746, 0.8591, 1.744, 0.8787, 1.654, 0.9119, 1.74, 0.9589, 1.342, 0.9139, 1.346, 0.908, 1.346, 0.1018, 1.014, 0.04892, 1.014, 0.09785, 1.002, 0.2427, 1.068, 0.2505, 1.09, 0.2916, 1.084, 0.6223, 1.791, 0.6223, 1.853, 0.6517, 1.787, 0.8063, 1.738, 0.8356, 1.704, 0.8141, 1.746, 0.1722, 1.016, 0.1644, 1.014, 0.1644, 1.068, 0.5753, 1.558, 0.5108, 1.546, 0.5714, 1.513, 0.2564, 1.564, 0.2544, 1.524, 0.3855, 1.552, 0.8924, 1.192, 0.8904, 1.125, 0.8219, 1.151, 0.9237, 1.014, 0.9804, 1.014, 0.9159, 1.102, 0.9746, 1.654, 0.9119, 1.74, 0.9726, 1.746, 0.8787, 1.654, 0.8591, 1.744, 0.9119, 1.74, 0.229, 1.157, 0.225, 1.102, 0.2642, 1.117, 0.2642, 1.159, 0.2642, 1.196, 0.2309, 1.205])
me_id113.materials.append(mat_gign_dmbase2_bmp)
me_id113.use_remesh_fix_poles = True
me_id113.use_remesh_preserve_attributes = False
me_id113.use_mirror_vertex_groups = False
me_id113.update()
arm_gign_qc_skeleton = bpy.data.armatures.new('gign.qc_skeleton')  # bones are not reproduced

# ---- objects
ob_gign_qc_skeleton = bpy.data.objects.new('gign.qc_skeleton', arm_gign_qc_skeleton)
ob_gign = bpy.data.objects.new('gign', me_id113)

# ---- transforms, parenting, visibility, modifiers, constraints
ob_gign_qc_skeleton.location = (0.0, 0.0, 0.0)
ob_gign_qc_skeleton.rotation_euler = (1.571, 1.748e-07, 0.0)
ob_gign_qc_skeleton.scale = (0.006401, 0.006401, 0.006401)
ob_gign_qc_skeleton.lineart.crease_threshold = 0.0
ob_gign.parent = ob_gign_qc_skeleton
ob_gign.matrix_parent_inverse = Matrix(((0.4, -6.994e-08, 0.0, -0.0), (6.994e-08, 0.4, -0.0, 0.0), (0.0, -0.0, 0.4, -0.0), (-0.0, 0.0, -0.0, 1.0)))
ob_gign.location = (0.0, 0.0, 0.0)
ob_gign.lineart.crease_threshold = 0.0
_vg = ob_gign.vertex_groups.new(name='Bip01')
_vg = ob_gign.vertex_groups.new(name='Bip01_Pelvis')
_vg.add([22, 23, 24, 25, 158, 163, 205, 299, 300, 301, 302, 303], 1.0, 'REPLACE')
_vg = ob_gign.vertex_groups.new(name='Bip01_Spine')
_vg.add([27, 28, 160, 161, 204, 207, 208, 249], 1.0, 'REPLACE')
_vg = ob_gign.vertex_groups.new(name='Bip01_Spine1')
_vg = ob_gign.vertex_groups.new(name='Bip01_Spine2')
_vg.add([248, 255], 1.0, 'REPLACE')
_vg = ob_gign.vertex_groups.new(name='Bip01_Spine3')
_vg.add([29, 30, 37, 61, 131, 133, 135, 136, 137, 138, 139, 140, 169, 195, 201, 206, 213, 241, 243, 246, 247], 1.0, 'REPLACE')
_vg = ob_gign.vertex_groups.new(name='Bip01_Neck')
_vg = ob_gign.vertex_groups.new(name='Bip01_Head')
_vg.add([1, 2, 3, 4, 5, 6, 7, 8, 9, 10, 11, 12, 39, 40, 41, 42, 43, 44, 45, 46, 47, 48, 49, 50, 51, 52, 53, 54, 55, 56, 57, 58, 59, 60, 196, 197, 198, 199, 200, 211, 212, 240, 242, 244, 245, 276], 1.0, 'REPLACE')
_vg = ob_gign.vertex_groups.new(name='Bone01')
_vg.add([0, 202, 203], 1.0, 'REPLACE')
_vg = ob_gign.vertex_groups.new(name='Bip01_L_Clavicle')
_vg.add([130, 132, 142, 171, 172, 254, 278, 279, 280, 281], 1.0, 'REPLACE')
_vg = ob_gign.vertex_groups.new(name='Bip01_L_UpperArm')
_vg.add([90, 91, 117, 119, 192, 193], 1.0, 'REPLACE')
_vg = ob_gign.vertex_groups.new(name='Bip01_L_Forearm')
_vg.add([83, 85, 86, 87, 114, 115, 116, 187, 188, 189, 190, 191, 194], 1.0, 'REPLACE')
_vg = ob_gign.vertex_groups.new(name='Bip01_L_Hand')
_vg.add([123, 124, 267, 268], 1.0, 'REPLACE')
_vg = ob_gign.vertex_groups.new(name='Bip01_L_Finger0')
_vg.add([121, 122, 287, 291, 298], 1.0, 'REPLACE')
_vg = ob_gign.vertex_groups.new(name='Bip01_L_Finger01')
_vg.add([286, 288, 289, 290], 1.0, 'REPLACE')
_vg = ob_gign.vertex_groups.new(name='Bip01_L_Finger1')
_vg = ob_gign.vertex_groups.new(name='Bip01_L_Finger11')
_vg.add([127, 128, 129, 271], 1.0, 'REPLACE')
_vg = ob_gign.vertex_groups.new(name='_--_L_knuckle')
_vg.add([125, 126, 269, 270], 1.0, 'REPLACE')
_vg = ob_gign.vertex_groups.new(name='_--_L_wrist')
_vg.add([82, 84, 113, 266], 1.0, 'REPLACE')
_vg = ob_gign.vertex_groups.new(name='_--_L_Elbow')
_vg.add([88, 89], 1.0, 'REPLACE')
_vg = ob_gign.vertex_groups.new(name='_--_L_bicep_twist')
_vg.add([92, 118, 265], 1.0, 'REPLACE')
_vg = ob_gign.vertex_groups.new(name='_--_L_shoulder_outside')
_vg.add([93, 120, 141], 1.0, 'REPLACE')
_vg = ob_gign.vertex_groups.new(name='_--_L_Shoulder_inside')
_vg.add([94, 143], 1.0, 'REPLACE')
_vg = ob_gign.vertex_groups.new(name='Bip01_R_Clavicle')
_vg.add([32, 35, 134, 168, 170, 250, 251, 252, 253, 277], 1.0, 'REPLACE')
_vg = ob_gign.vertex_groups.new(name='Bip01_R_UpperArm')
_vg.add([72, 73, 106, 107, 177, 178], 1.0, 'REPLACE')
_vg = ob_gign.vertex_groups.new(name='Bip01_R_Forearm')
_vg.add([76, 77, 78, 79, 108, 109, 110, 173, 174, 175, 176, 179, 180], 1.0, 'REPLACE')
_vg = ob_gign.vertex_groups.new(name='Bip01_R_Hand')
_vg.add([98, 99, 257, 259], 1.0, 'REPLACE')
_vg = ob_gign.vertex_groups.new(name='Bip01_R_Finger0')
_vg.add([95, 96, 97, 258, 296], 1.0, 'REPLACE')
_vg = ob_gign.vertex_groups.new(name='Bip01_R_Finger01')
_vg.add([282, 283, 284, 285], 1.0, 'REPLACE')
_vg = ob_gign.vertex_groups.new(name='Bip01_R_Finger1')
_vg = ob_gign.vertex_groups.new(name='Bip01_R_Finger11')
_vg.add([102, 103, 104, 261], 1.0, 'REPLACE')
_vg = ob_gign.vertex_groups.new(name='_--_R_knuckle')
_vg.add([100, 101, 256, 260], 1.0, 'REPLACE')
_vg = ob_gign.vertex_groups.new(name='_--_R_wrist')
_vg.add([80, 81, 111, 112], 1.0, 'REPLACE')
_vg = ob_gign.vertex_groups.new(name='_--_R_Elbow')
_vg.add([74, 75], 1.0, 'REPLACE')
_vg = ob_gign.vertex_groups.new(name='_--_R_bicep_twist')
_vg.add([71, 105, 214], 1.0, 'REPLACE')
_vg = ob_gign.vertex_groups.new(name='_--_R_Shoulder_inside')
_vg.add([31, 38], 1.0, 'REPLACE')
_vg = ob_gign.vertex_groups.new(name='_--_R_shoulder_outside')
_vg.add([33, 34, 36], 1.0, 'REPLACE')
_vg = ob_gign.vertex_groups.new(name='_--_Neck_smooth')
_vg = ob_gign.vertex_groups.new(name='Object04')
_vg = ob_gign.vertex_groups.new(name='_--_R_Butt')
_vg.add([162], 1.0, 'REPLACE')
_vg = ob_gign.vertex_groups.new(name='_--_L_butt')
_vg.add([210], 1.0, 'REPLACE')
_vg = ob_gign.vertex_groups.new(name='Bip01_L_Thigh')
_vg.add([20, 21, 151, 152, 153, 154, 155, 156, 157, 159, 209], 1.0, 'REPLACE')
_vg = ob_gign.vertex_groups.new(name='Bip01_L_Calf')
_vg.add([13, 14, 15, 16, 144, 145, 146, 147, 148, 149, 150], 1.0, 'REPLACE')
_vg = ob_gign.vertex_groups.new(name='Bip01_L_Foot')
_vg.add([219, 220, 221, 222, 225, 226, 227, 228, 262, 263, 264], 1.0, 'REPLACE')
_vg = ob_gign.vertex_groups.new(name='Bip01_L_Toe0')
_vg.add([229, 230, 297, 304], 1.0, 'REPLACE')
_vg = ob_gign.vertex_groups.new(name='_--_L_ankle')
_vg.add([223, 224], 1.0, 'REPLACE')
_vg = ob_gign.vertex_groups.new(name='_--_L_Knee')
_vg.add([17, 18, 19], 1.0, 'REPLACE')
_vg = ob_gign.vertex_groups.new(name='Bip01_R_Thigh')
_vg.add([26, 62, 63, 164, 165, 166, 167, 215, 216, 217, 218], 1.0, 'REPLACE')
_vg = ob_gign.vertex_groups.new(name='Bip01_R_Calf')
_vg.add([67, 68, 69, 70, 181, 182, 183, 184, 185, 186], 1.0, 'REPLACE')
_vg = ob_gign.vertex_groups.new(name='Bip01_R_Foot')
_vg.add([231, 232, 233, 236, 237, 238, 239, 272, 273, 292, 293], 1.0, 'REPLACE')
_vg = ob_gign.vertex_groups.new(name='Bip01_R_Toe0')
_vg.add([274, 275, 294, 295], 1.0, 'REPLACE')
_vg = ob_gign.vertex_groups.new(name='_--_R_Ankle')
_vg.add([234, 235], 1.0, 'REPLACE')
_vg = ob_gign.vertex_groups.new(name='_--_R_Knee')
_vg.add([64, 65, 66], 1.0, 'REPLACE')
_m = ob_gign.modifiers.new('Armature', 'ARMATURE')
_m.object = ob_gign_qc_skeleton

# ---- collection membership
col_collection.objects.link(ob_gign_qc_skeleton)
col_collection.objects.link(ob_gign)

# ---- scene / render settings (as saved in the file)
scene.frame_start = 1; scene.frame_end = 250; scene.frame_set(1)
scene.render.engine = 'BLENDER_EEVEE_NEXT'
scene.cycles.use_denoising = False
scene.cycles.samples = 128
scene.cycles.sampling_pattern = 'TABULATED_SOBOL'
scene.cycles.use_adaptive_sampling = False
scene.cycles.use_light_tree = False
scene.view_settings.view_transform = 'Filmic'
bpy.context.view_layer.update()

# ---- added for rendering (the .blend has no active camera and no usable light): camera, sun
cam_auto = bpy.data.cameras.new('AutoCamera')
cam_auto.lens = 50.0
cam_auto.sensor_width = 36.0
cam_auto.clip_end = 1000.0
ob_auto_camera = bpy.data.objects.new('AutoCamera', cam_auto)
scene.collection.objects.link(ob_auto_camera)
ob_auto_camera.location = (0.240907, -0.29314, 0.28059)
ob_auto_camera.rotation_euler = (1.09748, -7.21219e-08, 0.694738)
scene.camera = ob_auto_camera
light_auto_sun = bpy.data.lights.new('AutoSun', 'SUN')
light_auto_sun.energy = 3.0
light_auto_sun.angle = 0.0523599
ob_auto_sun = bpy.data.objects.new('AutoSun', light_auto_sun)
scene.collection.objects.link(ob_auto_sun)
ob_auto_sun.rotation_euler = (0.872665, 0.174533, 0.523599)
bpy.context.view_layer.update()
